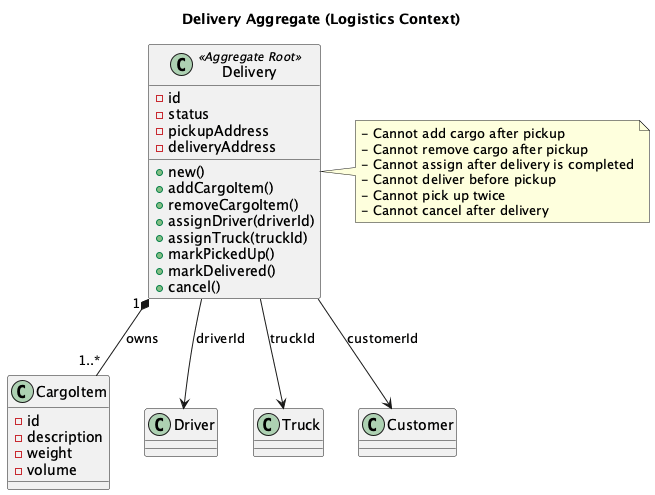

The diagram above was rendered by PlantUML. Its source (embedded in the PNG):
@startuml
title "Delivery Aggregate (Logistics Context)"

class Delivery <<Aggregate Root>> {
  - id
  - status
  - pickupAddress
  - deliveryAddress
  + new()
  + addCargoItem()
  + removeCargoItem()
  + assignDriver(driverId)
  + assignTruck(truckId)
  + markPickedUp()
  + markDelivered()
  + cancel()
}
note right of Delivery
    - Cannot add cargo after pickup
    - Cannot remove cargo after pickup
    - Cannot assign after delivery is completed
    - Cannot deliver before pickup
    - Cannot pick up twice
    - Cannot cancel after delivery
end note

class CargoItem {
    - id
    - description
    - weight
    - volume
}

Delivery "1" *-- "1..*" CargoItem : owns

Delivery --> Driver : driverId
Delivery --> Truck : truckId
Delivery --> Customer : customerId
@enduml